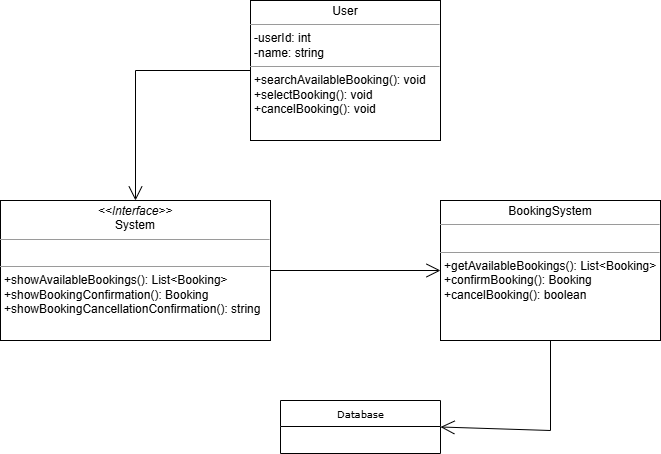

The diagram above was exported from draw.io. Its source (the exported page's mxGraphModel, read from the mxfile embedded in the PNG):
<mxGraphModel dx="872" dy="439" grid="1" gridSize="10" guides="1" tooltips="1" connect="1" arrows="1" fold="1" page="1" pageScale="1" pageWidth="850" pageHeight="1100" background="none" math="0" shadow="0">
  <root>
    <mxCell id="0" />
    <mxCell id="1" parent="0" />
    <mxCell id="17acba5748e5396b-30" value="Database" style="swimlane;html=1;fontStyle=0;childLayout=stackLayout;horizontal=1;startSize=26;fillColor=none;horizontalStack=0;resizeParent=1;resizeLast=0;collapsible=1;marginBottom=0;swimlaneFillColor=#ffffff;rounded=0;shadow=0;comic=0;labelBackgroundColor=none;strokeWidth=1;fontFamily=Verdana;fontSize=10;align=center;" parent="1" vertex="1">
      <mxGeometry x="340" y="450" width="160" height="53" as="geometry" />
    </mxCell>
    <mxCell id="5d2195bd80daf111-15" value="&lt;p style=&quot;margin:0px;margin-top:4px;text-align:center;&quot;&gt;BookingSystem&lt;/p&gt;&lt;hr size=&quot;1&quot;&gt;&lt;p style=&quot;margin:0px;margin-left:4px;&quot;&gt;&lt;br&gt;&lt;/p&gt;&lt;hr size=&quot;1&quot;&gt;&lt;p style=&quot;margin:0px;margin-left:4px;&quot;&gt;+getAvailableBookings():&amp;nbsp;List&amp;lt;Booking&amp;gt;&lt;/p&gt;&lt;p style=&quot;margin:0px;margin-left:4px;&quot;&gt;+confirmBooking():&amp;nbsp;&lt;span style=&quot;background-color: transparent; color: light-dark(rgb(0, 0, 0), rgb(255, 255, 255));&quot;&gt;Booking&lt;/span&gt;&lt;/p&gt;&lt;p style=&quot;margin:0px;margin-left:4px;&quot;&gt;+cancelBooking(): boolean&lt;/p&gt;" style="verticalAlign=top;align=left;overflow=fill;fontSize=12;fontFamily=Helvetica;html=1;rounded=0;shadow=0;comic=0;labelBackgroundColor=none;strokeWidth=1" parent="1" vertex="1">
      <mxGeometry x="500" y="250" width="220" height="140" as="geometry" />
    </mxCell>
    <mxCell id="5d2195bd80daf111-18" value="&lt;p style=&quot;margin:0px;margin-top:4px;text-align:center;&quot;&gt;User&lt;/p&gt;&lt;hr size=&quot;1&quot;&gt;&lt;p style=&quot;margin:0px;margin-left:4px;&quot;&gt;-userId: int&lt;/p&gt;&lt;p style=&quot;margin:0px;margin-left:4px;&quot;&gt;-name: string&lt;/p&gt;&lt;hr size=&quot;1&quot;&gt;&lt;p style=&quot;margin:0px;margin-left:4px;&quot;&gt;+&lt;span style=&quot;background-color: transparent; color: light-dark(rgb(0, 0, 0), rgb(255, 255, 255));&quot;&gt;searchAvailableBooking(): void&lt;/span&gt;&lt;/p&gt;&lt;p style=&quot;margin:0px;margin-left:4px;&quot;&gt;+selectBooking(): void&lt;/p&gt;&lt;p style=&quot;margin:0px;margin-left:4px;&quot;&gt;+cancelBooking(): void&lt;/p&gt;" style="verticalAlign=top;align=left;overflow=fill;fontSize=12;fontFamily=Helvetica;html=1;rounded=0;shadow=0;comic=0;labelBackgroundColor=none;strokeWidth=1" parent="1" vertex="1">
      <mxGeometry x="310" y="50" width="190" height="140" as="geometry" />
    </mxCell>
    <mxCell id="5d2195bd80daf111-19" value="&lt;p style=&quot;margin:0px;margin-top:4px;text-align:center;&quot;&gt;&lt;i&gt;&amp;lt;&amp;lt;Interface&amp;gt;&amp;gt;&lt;/i&gt;&lt;br&gt;System&lt;/p&gt;&lt;hr size=&quot;1&quot;&gt;&lt;p style=&quot;margin:0px;margin-left:4px;&quot;&gt;&lt;br&gt;&lt;/p&gt;&lt;hr size=&quot;1&quot;&gt;&lt;p style=&quot;margin:0px;margin-left:4px;&quot;&gt;+showAvailableBookings():&amp;nbsp;List&amp;lt;Booking&amp;gt;&lt;/p&gt;&lt;p style=&quot;margin:0px;margin-left:4px;&quot;&gt;+showBookingConfirmation():&amp;nbsp;&lt;span style=&quot;background-color: transparent; color: light-dark(rgb(0, 0, 0), rgb(255, 255, 255));&quot;&gt;Booking&lt;/span&gt;&lt;/p&gt;&lt;p style=&quot;margin:0px;margin-left:4px;&quot;&gt;+showBookingCancellationConfirmation(): string&lt;/p&gt;" style="verticalAlign=top;align=left;overflow=fill;fontSize=12;fontFamily=Helvetica;html=1;rounded=0;shadow=0;comic=0;labelBackgroundColor=none;strokeWidth=1" parent="1" vertex="1">
      <mxGeometry x="60" y="250" width="270" height="140" as="geometry" />
    </mxCell>
    <mxCell id="JJsEUt9zx64z3ECfcp_m-6" value="" style="endArrow=open;endFill=1;endSize=12;html=1;rounded=0;exitX=0;exitY=0.5;exitDx=0;exitDy=0;entryX=0.5;entryY=0;entryDx=0;entryDy=0;" edge="1" parent="1" source="5d2195bd80daf111-18" target="5d2195bd80daf111-19">
      <mxGeometry width="160" relative="1" as="geometry">
        <mxPoint x="350" y="110" as="sourcePoint" />
        <mxPoint x="510" y="110" as="targetPoint" />
        <Array as="points">
          <mxPoint x="195" y="120" />
        </Array>
      </mxGeometry>
    </mxCell>
    <mxCell id="JJsEUt9zx64z3ECfcp_m-7" value="" style="endArrow=open;endFill=1;endSize=12;html=1;rounded=0;exitX=1;exitY=0.5;exitDx=0;exitDy=0;entryX=0;entryY=0.5;entryDx=0;entryDy=0;" edge="1" parent="1" source="5d2195bd80daf111-19" target="5d2195bd80daf111-15">
      <mxGeometry width="160" relative="1" as="geometry">
        <mxPoint x="350" y="410" as="sourcePoint" />
        <mxPoint x="510" y="410" as="targetPoint" />
      </mxGeometry>
    </mxCell>
    <mxCell id="JJsEUt9zx64z3ECfcp_m-8" value="" style="endArrow=open;endFill=1;endSize=12;html=1;rounded=0;exitX=0.5;exitY=1;exitDx=0;exitDy=0;entryX=1;entryY=0.5;entryDx=0;entryDy=0;" edge="1" parent="1" source="5d2195bd80daf111-15" target="17acba5748e5396b-30">
      <mxGeometry width="160" relative="1" as="geometry">
        <mxPoint x="360" y="390" as="sourcePoint" />
        <mxPoint x="520" y="390" as="targetPoint" />
        <Array as="points">
          <mxPoint x="610" y="480" />
        </Array>
      </mxGeometry>
    </mxCell>
  </root>
</mxGraphModel>